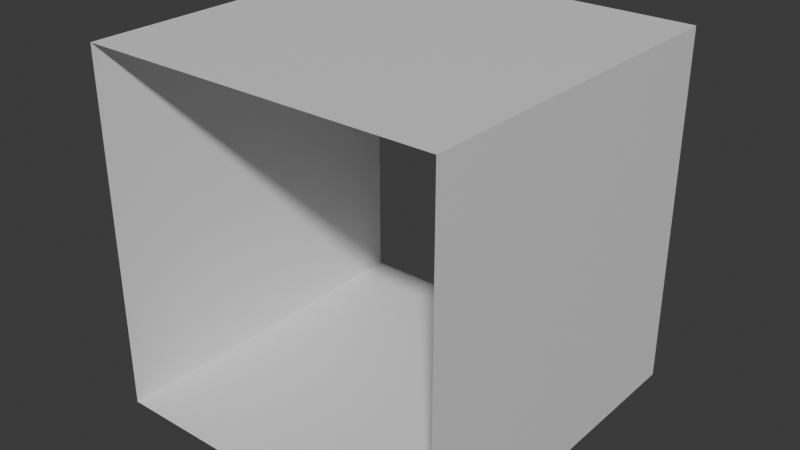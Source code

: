# Source: deployzone.blend  (saved by Blender 4.2.66; exported with 4.5.12 LTS)
import bpy
from mathutils import Matrix  # noqa: F401  (used for matrix-valued properties, if any)

bpy.ops.wm.read_factory_settings(use_empty=True)
scene = bpy.context.scene
scene.name = 'Scene'

# ---- collections
col_collection = bpy.data.collections.new('Collection'); scene.collection.children.link(col_collection)

# ---- materials (node trees are filled in below, after node groups)
mat_material = bpy.data.materials.new('Material')
mat_material.alpha_threshold = 0.0
mat_material.use_transparent_shadow = False
mat_material.roughness = 0.5
mat_material.line_color = (0.0, 0.0, 0.0, 1.0)

# ---- material node trees
mat_material.use_nodes = True; mat_material.node_tree.nodes.clear()
_N = mat_material.node_tree.nodes; _L = mat_material.node_tree.links
n0 = _N.new('ShaderNodeOutputMaterial'); n0.name = 'Material Output'; n0.location = (300, 300)
n1 = _N.new('ShaderNodeBsdfPrincipled'); n1.name = 'Principled BSDF'; n1.location = (10, 300)
n1.inputs[3].default_value = 1.45
_L.new(n1.outputs[0], n0.inputs[0])
n0.is_active_output = True

# ---- world
world_world = bpy.data.worlds.new('World'); scene.world = world_world
world_world.use_nodes = True; world_world.node_tree.nodes.clear()
_N = world_world.node_tree.nodes; _L = world_world.node_tree.links
n0 = _N.new('ShaderNodeOutputWorld'); n0.name = 'World Output'; n0.location = (300, 300)
n1 = _N.new('ShaderNodeBackground'); n1.name = 'Background'; n1.location = (10, 300)
n1.inputs[0].default_value = (0.05088, 0.05088, 0.05088, 1.0)
_L.new(n1.outputs[0], n0.inputs[0])
n0.is_active_output = True
world_world.color = (0.05088, 0.05088, 0.05088)
world_world.sun_shadow_jitter_overblur = 0.0

# ---- meshes
me_cube = bpy.data.meshes.new('Cube')
me_cube.from_pydata([(1.0, 1.0, -1.0), (1.0, -1.0, -1.0), (1.0, 1.0, 1.0), (1.0, -1.0, 1.0), (-1.0, 1.0, -1.0), (-1.0, -1.0, -1.0), (-1.0, 1.0, 1.0), (-1.0, -1.0, 1.0)], [], [(3, 2, 6, 7), (7, 6, 4, 5), (1, 0, 2, 3), (5, 4, 0, 1)])
_uv = me_cube.uv_layers.new(name='UVMap')
_uv.uv.foreach_set('vector', [-0.0005645, 0.4971, 1.001, 0.4951, 1.001, 0.7451, -0.0004705, 0.7471, -0.0004705, 0.7471, 1.001, 0.7451, 1.001, 0.9951, -0.0003765, 0.9971, -0.0006584, 0.2471, 1.0, 0.2451, 1.001, 0.4951, -0.0005645, 0.4971, -0.0007524, -0.002867, 1.0, -0.004923, 1.0, 0.2451, -0.0006584, 0.2471])
me_cube.materials.append(mat_material)
me_cube.use_mirror_vertex_groups = False
me_cube.update()

# ---- objects
ob_cube = bpy.data.objects.new('Cube', me_cube)

# ---- transforms, parenting, visibility, modifiers, constraints
ob_cube.location = (0.0, 0.0, 0.0)
ob_cube.lock_rotations_4d = False
ob_cube.empty_display_type = 'ARROWS'
ob_cube.lineart.crease_threshold = 0.0

# ---- collection membership
col_collection.objects.link(ob_cube)

# ---- scene / render settings (as saved in the file)
scene.frame_start = 1; scene.frame_end = 250; scene.frame_set(1)
scene.render.engine = 'BLENDER_EEVEE_NEXT'
bpy.context.view_layer.update()

# ---- added for rendering (the .blend has no active camera and no usable light): camera, sun
cam_auto = bpy.data.cameras.new('AutoCamera')
cam_auto.lens = 50.0
cam_auto.sensor_width = 36.0
cam_auto.clip_end = 1000.0
ob_auto_camera = bpy.data.objects.new('AutoCamera', cam_auto)
scene.collection.objects.link(ob_auto_camera)
ob_auto_camera.location = (3.20507, -3.84609, 2.56406)
ob_auto_camera.rotation_euler = (1.09748, -7.21219e-08, 0.694738)
scene.camera = ob_auto_camera
light_auto_sun = bpy.data.lights.new('AutoSun', 'SUN')
light_auto_sun.energy = 3.0
light_auto_sun.angle = 0.0523599
ob_auto_sun = bpy.data.objects.new('AutoSun', light_auto_sun)
scene.collection.objects.link(ob_auto_sun)
ob_auto_sun.rotation_euler = (0.872665, 0.174533, 0.523599)
bpy.context.view_layer.update()
